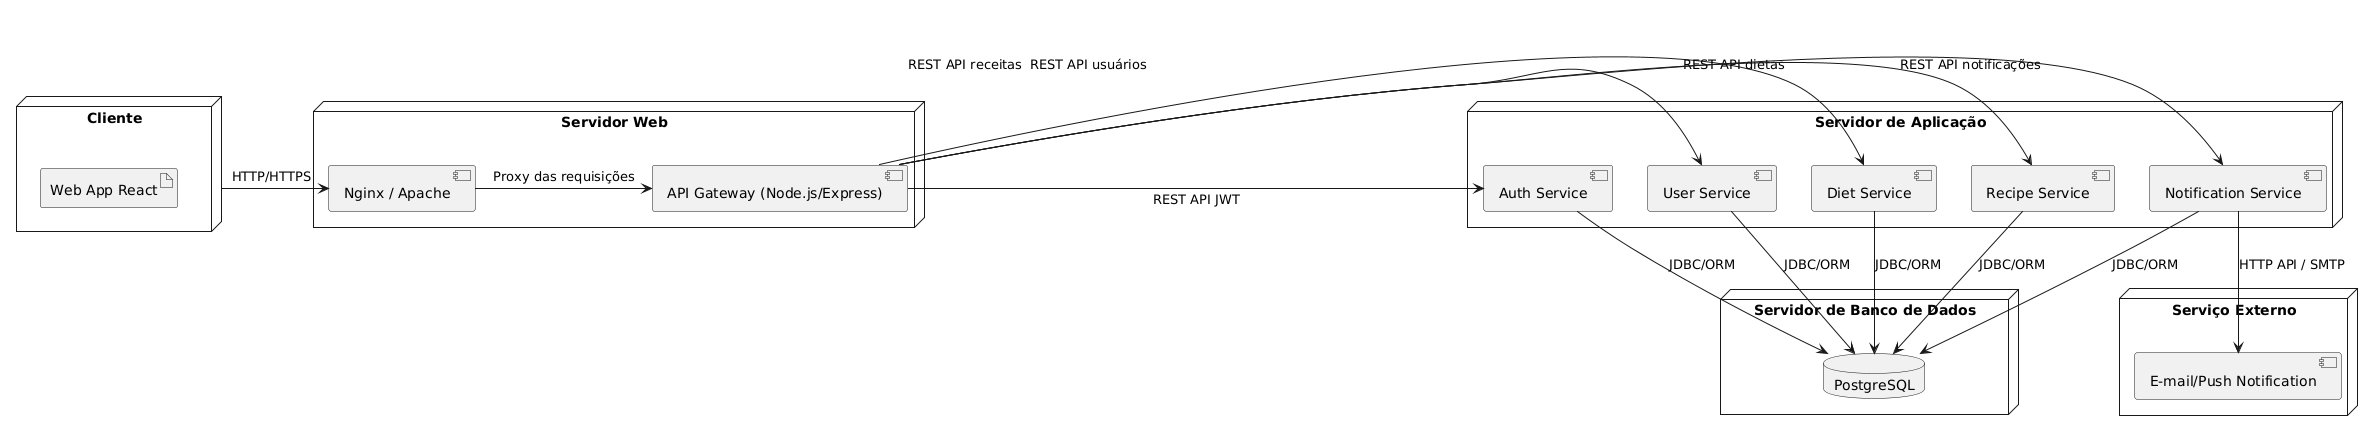

The diagram above was rendered by PlantUML. Its source (embedded in the PNG):
@startuml
node "Cliente" as Browser {
  artifact "Web App React"
}

node "Servidor Web" as WebServer {
  component "Nginx / Apache" as WebServerSW
  component "API Gateway (Node.js/Express)" as APIGW
}

node "Servidor de Aplicação" as AppServer {
  component "Auth Service" as Auth
  component "User Service" as UserSvc
  component "Diet Service" as DietSvc
  component "Recipe Service" as RecipeSvc
  component "Notification Service" as NotifSvc
}

node "Servidor de Banco de Dados" as DBServer {
  database "PostgreSQL" as DB
}

node "Serviço Externo" as External {
  component "E-mail/Push Notification" as ExternalNotif
}

' Comunicação entre nós '
Browser -> WebServerSW : HTTP/HTTPS
WebServerSW -> APIGW : Proxy das requisições
APIGW -> Auth : REST API JWT
APIGW -> UserSvc : REST API usuários
APIGW -> DietSvc : REST API dietas
APIGW -> RecipeSvc : REST API receitas
APIGW -> NotifSvc : REST API notificações

' Comunicação com banco de dados '
Auth --> DB : JDBC/ORM
UserSvc --> DB : JDBC/ORM
DietSvc --> DB : JDBC/ORM
RecipeSvc --> DB : JDBC/ORM
NotifSvc --> DB : JDBC/ORM

' Integração externa '
NotifSvc --> ExternalNotif : HTTP API / SMTP
@enduml